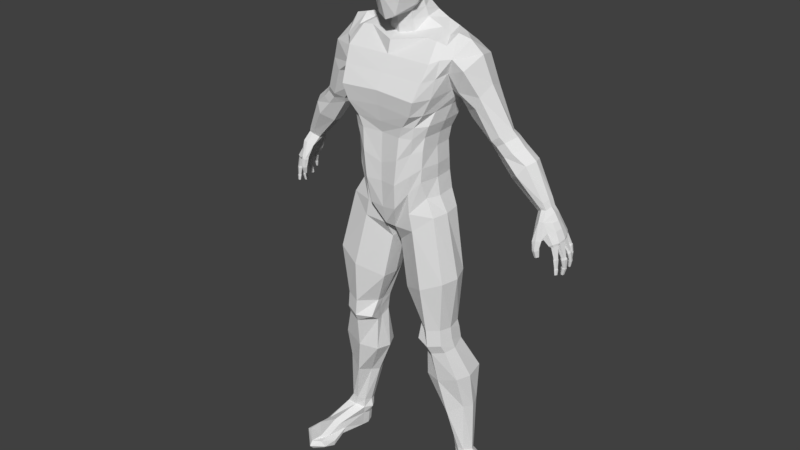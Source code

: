 # Source: CharaterModel.blend  (saved by Blender 2.79.0; exported with 4.5.12 LTS)
import bpy
from mathutils import Matrix  # noqa: F401  (used for matrix-valued properties, if any)

bpy.ops.wm.read_factory_settings(use_empty=True)
scene = bpy.context.scene
scene.name = 'Scene'

# ---- collections
col_collection_1 = bpy.data.collections.new('Collection 1'); scene.collection.children.link(col_collection_1)

# ---- materials (node trees are filled in below, after node groups)
mat_material = bpy.data.materials.new('Material')
mat_material.alpha_threshold = 0.0
mat_material.use_transparent_shadow = False
mat_material.roughness = 0.5
mat_material.line_color = (0.0, 0.0, 0.0, 1.0)

# ---- material node trees

# ---- world
world_world = bpy.data.worlds.new('World'); scene.world = world_world
world_world.color = (0.05088, 0.05088, 0.05088)
world_world.use_sun_shadow = False
world_world.sun_shadow_jitter_overblur = 0.0
world_world.cycles.sampling_method = 'MANUAL'

# ---- meshes
me_cube = bpy.data.meshes.new('Cube')
me_cube.from_pydata([(0.1268, -0.06059, 1.073), (0.136, 0.05562, 1.073), (0.141, 0.07058, 1.317), (0.1684, 0.003011, 1.418), (0.1665, -0.02634, 1.558), (0.1731, 0.06409, 1.581), (0.1479, -0.049, 1.359), (0.141, -0.07273, 1.317), (0.0, -0.1037, 0.9677), (0.0, 0.1089, 0.9376), (0.0, -0.07992, 1.557), (0.0, 0.1012, 1.575), (0.1479, 0.09467, 1.369), (0.1684, 0.1007, 1.436), (0.0, -0.1287, 1.317), (0.0, -0.1377, 1.37), (0.0, -0.1437, 1.418), (0.0, 0.1197, 1.453), (0.0, 0.1225, 1.369), (0.0, 0.08543, 1.317), (0.0, -0.1185, 1.279), (0.1289, 0.05562, 1.279), (0.1289, -0.07436, 1.279), (0.0, 0.06439, 1.279), (0.03945, -0.03015, 1.641), (0.0347, 0.04778, 1.688), (0.05827, 0.07632, 1.625), (0.04733, -0.0218, 1.576), (0.01825, -0.08045, 0.9507), (0.01825, 0.09163, 0.9206), (0.106, -0.03464, 1.572), (0.0922, 0.08048, 1.604), (0.06227, 0.09874, 1.317), (0.08073, 0.1359, 1.369), (0.09709, 0.1404, 1.443), (0.1344, -0.1437, 1.409), (0.118, -0.1377, 1.359), (0.08573, -0.1287, 1.317), (0.06999, -0.1257, 1.279), (0.06266, 0.07771, 1.279), (0.0, 0.08093, 1.616), (0.0, -0.03843, 1.568), (0.0, 0.08303, 1.119), (0.0, -0.123, 1.119), (0.129, 0.04808, 1.177), (0.1221, -0.07945, 1.177), (0.07096, 0.07771, 1.119), (0.05482, -0.1302, 1.119), (0.1516, -0.09093, 1.515), (0.09573, 0.1033, 1.55), (0.0, 0.1081, 1.543), (0.0, -0.09093, 1.515), (0.1865, 0.09885, 1.551), (0.1988, -0.04244, 1.528), (0.0, -0.123, 1.18), (0.1253, 0.04766, 1.236), (0.1253, -0.07945, 1.236), (0.06427, -0.1302, 1.204), (0.0, 0.05642, 1.202), (0.05454, 0.06974, 1.204), (0.0, 0.06394, 1.688), (0.0, -0.04678, 1.633), (0.2516, 0.0006791, 0.1384), (0.2536, 0.05681, 0.1208), (0.207, 0.01407, 0.1262), (0.2058, 0.06159, 0.1158), (0.1593, -0.06617, 1.017), (0.01682, -0.05, 0.8934), (0.1593, 0.05148, 1.017), (0.03067, 0.05992, 0.8934), (0.0, 0.1157, 0.9907), (0.04709, 0.1157, 1.002), (0.0, -0.1182, 1.028), (0.1262, 0.05562, 1.131), (0.1192, -0.0803, 1.131), (0.04709, -0.1182, 1.033), (0.1948, -0.06926, 0.627), (0.1948, 0.02474, 0.627), (0.09481, 0.02744, 0.6163), (0.09481, -0.03502, 0.6163), (0.2056, -0.05441, 0.5394), (0.2056, 0.03114, 0.5591), (0.1083, 0.03302, 0.5484), (0.1083, -0.02268, 0.5287), (0.0487, -0.05728, 0.7338), (0.2092, -0.08195, 0.8062), (0.1954, 0.04632, 0.8062), (0.06255, 0.04942, 0.7338), (0.2403, -0.0339, 0.4366), (0.2403, 0.0919, 0.4366), (0.1184, 0.0718, 0.406), (0.1118, -0.0226, 0.4051), (0.2487, -0.004071, 0.3177), (0.2487, 0.07011, 0.3177), (0.1651, 0.06889, 0.2754), (0.1738, 0.0155, 0.2748), (0.1012, -0.06232, 0.5586), (0.1999, -0.06937, 0.5693), (0.1999, 0.02778, 0.6019), (0.1012, 0.03009, 0.5912), (0.08208, -0.09156, 1.017), (0.08208, 0.07512, 1.003), (0.1393, -0.03756, 1.569), (0.1393, 0.07156, 1.591), (0.1157, 0.08348, 1.323), (0.1342, 0.1135, 1.377), (0.1528, 0.1267, 1.447), (0.158, -0.08678, 1.41), (0.1394, -0.09973, 1.358), (0.1138, -0.1085, 1.316), (0.1074, -0.108, 1.277), (0.1093, 0.06574, 1.285), (0.09541, -0.1027, 1.153), (0.1024, 0.06166, 1.153), (0.1619, 0.09343, 1.56), (0.1719, -0.06477, 1.525), (0.09774, -0.1027, 1.226), (0.1048, 0.05778, 1.226), (0.2288, -0.001009, 0.136), (0.2336, 0.06874, 0.1168), (0.094, 0.06935, 0.9595), (0.094, -0.09, 0.9595), (0.1059, 0.09337, 1.067), (0.08293, -0.09766, 1.087), (0.149, 0.03489, 0.6155), (0.149, -0.08481, 0.6155), (0.161, 0.04091, 0.5462), (0.161, -0.06909, 0.5261), (0.1357, -0.1019, 0.7694), (0.1357, 0.07605, 0.7694), (0.173, 0.1011, 0.4128), (0.173, -0.04722, 0.4128), (0.219, 0.07846, 0.2852), (0.1981, -0.0271, 0.2852), (0.1547, -0.0845, 0.5566), (0.1547, 0.03775, 0.5899), (0.1422, -0.01286, 1.072), (0.1751, 0.01887, 1.587), (0.0, -0.002739, 0.9512), (0.1475, -0.001074, 1.318), (0.155, 0.02283, 1.366), (0.1771, 0.05905, 1.413), (0.05811, 0.02726, 1.613), (0.1344, -0.009369, 1.28), (0.04773, 0.01459, 1.668), (0.01485, -0.0008579, 0.9341), (0.1098, 0.02737, 1.591), (0.1346, -0.01568, 1.178), (0.2172, 0.02323, 1.576), (0.1306, -0.0159, 1.237), (0.2675, 0.03096, 0.1312), (0.199, 0.0406, 0.1199), (0.0133, 0.01052, 0.8915), (0.1673, -0.007345, 1.016), (0.1315, -0.01234, 1.131), (0.09649, -0.007012, 0.6127), (0.2045, -0.02548, 0.6234), (0.111, 0.001949, 0.5344), (0.2162, -0.01486, 0.5452), (0.2201, -0.01651, 0.8041), (0.04664, 0.001637, 0.731), (0.0992, 0.02985, 0.4012), (0.2538, 0.02255, 0.4319), (0.1582, 0.04146, 0.2694), (0.2628, 0.03302, 0.3119), (0.2101, -0.02402, 0.5818), (0.1034, -0.01934, 0.571), (0.2924, 0.02823, 0.06176), (0.1457, 0.017, 1.575), (0.0, 0.1082, 1.504), (0.0964, 0.1239, 1.498), (0.1777, 0.1121, 1.505), (0.1788, -0.0337, 1.48), (0.1432, -0.1168, 1.463), (0.0, -0.1168, 1.467), (0.1574, 0.1218, 1.505), (0.165, -0.07557, 1.469), (0.3232, 0.08353, 1.305), (0.4478, 0.08993, 1.08), (0.4514, 0.1048, 1.088), (0.4713, 0.1047, 1.104), (0.4849, 0.09997, 1.105), (0.4649, 0.0569, 1.096), (0.4806, 0.0591, 1.099), (0.4865, 0.07902, 1.106), (0.4469, 0.06997, 1.083), (0.2993, 0.08364, 1.283), (0.2931, 0.07309, 1.267), (0.2911, 0.03308, 1.274), (0.3362, 0.01126, 1.308), (0.3115, 0.006864, 1.291), (0.344, 0.07404, 1.319), (0.3572, 0.05122, 1.322), (0.2061, 0.1128, 1.448), (0.1911, 0.0635, 1.379), (0.2132, -0.02609, 1.426), (0.233, 0.1007, 1.522), (0.1871, 0.09061, 1.4), (0.1966, 0.01254, 1.395), (0.242, -0.04482, 1.501), (0.2521, 0.03564, 1.535), (0.2207, 0.08497, 1.353), (0.2281, 0.02337, 1.341), (0.2819, -0.01845, 1.425), (0.2822, 0.04559, 1.45), (0.2563, 0.1082, 1.396), (0.2193, 0.06856, 1.335), (0.2671, -0.01568, 1.386), (0.2692, 0.1029, 1.428), (0.365, 0.1042, 1.179), (0.3587, 0.05222, 1.172), (0.4169, 0.03597, 1.23), (0.4331, 0.06574, 1.241), (0.4037, 0.1041, 1.207), (0.3602, 0.08204, 1.167), (0.3947, 0.02233, 1.196), (0.423, 0.09704, 1.239), (0.3597, 0.1032, 1.258), (0.3194, 0.08335, 1.222), (0.3488, 0.02165, 1.245), (0.3816, 0.09439, 1.272), (0.3356, 0.1033, 1.244), (0.3175, 0.04607, 1.228), (0.3742, 0.02575, 1.262), (0.394, 0.06297, 1.275), (0.3348, 0.0968, 1.286), (0.2992, 0.08129, 1.249), (0.3235, 0.0175, 1.273), (0.3562, 0.08767, 1.3), (0.3108, 0.09691, 1.268), (0.2972, 0.04275, 1.256), (0.3486, 0.02174, 1.289), (0.3689, 0.06023, 1.303), (0.5177, 0.06287, 1.039), (0.5045, 0.1265, 1.043), (0.4914, 0.03851, 1.013), (0.5016, 0.0407, 1.037), (0.5176, 0.106, 1.043), (0.5231, 0.08464, 1.044), (0.4894, 0.09067, 1.023), (0.4875, 0.1122, 1.023), (0.4831, 0.1297, 1.031), (0.4917, 0.1331, 1.04), (0.4854, 0.07754, 1.018), (0.4797, 0.05158, 1.021), (0.4763, 0.0999, 1.127), (0.4542, 0.05037, 1.113), (0.4338, 0.08873, 1.094), (0.4613, 0.1052, 1.121), (0.4783, 0.07661, 1.128), (0.4715, 0.05446, 1.121), (0.4327, 0.06655, 1.098), (0.5051, 0.1009, 1.068), (0.5118, 0.08071, 1.069), (0.4726, 0.07395, 1.038), (0.5051, 0.06034, 1.065), (0.4814, 0.1065, 1.039), (0.4747, 0.08784, 1.04), (0.4377, 0.1052, 1.103), (0.4703, 0.08395, 1.093), (0.4875, 0.03595, 1.071), (0.4989, 0.07986, 1.091), (0.4798, 0.1224, 1.074), (0.4606, 0.116, 1.065), (0.493, 0.1114, 1.081), (0.4723, 0.03383, 1.068), (0.4549, 0.04644, 1.056), (0.4563, 0.09038, 1.066), (0.5218, 0.0406, 1.005), (0.5302, 0.06466, 1.005), (0.5093, 0.09348, 0.9955), (0.5022, 0.1157, 1.004), (0.5184, 0.06834, 0.9909), (0.5105, 0.03892, 0.9979), (0.5153, 0.1316, 1.02), (0.5264, 0.1133, 1.018), (0.508, 0.07065, 0.9919), (0.5171, 0.1156, 1.006), (0.5338, 0.09098, 1.011), (0.5033, 0.137, 1.015), (0.4952, 0.133, 1.009), (0.5044, 0.05318, 0.9892), (0.5181, 0.09275, 0.9943), (0.4616, 0.02814, 1.017), (0.4733, 0.0395, 1.013), (0.4859, 0.03576, 1.009), (0.4901, 0.02934, 1.014), (0.466, 0.01665, 1.016), (0.4786, 0.01618, 1.021), (0.5333, 0.04729, 0.9605), (0.5356, 0.05488, 0.9609), (0.5296, 0.06089, 0.96), (0.5266, 0.04453, 0.9585), (0.5228, 0.0592, 0.9601), (0.52, 0.05171, 0.9586), (0.5436, 0.07633, 0.9544), (0.535, 0.07444, 0.9515), (0.5281, 0.07991, 0.9515), (0.5291, 0.0887, 0.9519), (0.5451, 0.08582, 0.9548), (0.5365, 0.0903, 0.9521), (0.53, 0.1056, 0.963), (0.5288, 0.1152, 0.9646), (0.5343, 0.1179, 0.9664), (0.541, 0.1152, 0.9677), (0.5427, 0.1063, 0.9661), (0.5371, 0.1027, 0.9626), (0.5309, 0.1364, 0.9784), (0.5317, 0.1304, 0.9768), (0.522, 0.1284, 0.9737), (0.5277, 0.1268, 0.975), (0.524, 0.1396, 0.9769), (0.5205, 0.1353, 0.975), (0.5167, 0.0424, 0.9944), (0.51, 0.05399, 0.9852), (0.5119, 0.0659, 0.986), (0.5217, 0.06573, 0.99), (0.5242, 0.04493, 0.9969), (0.5288, 0.06057, 0.9987), (0.5338, 0.08882, 1.001), (0.532, 0.06832, 0.9989), (0.5235, 0.06877, 0.9881), (0.513, 0.07163, 0.9848), (0.524, 0.091, 0.9899), (0.5159, 0.0896, 0.9893), (0.5147, 0.09767, 0.9896), (0.5097, 0.1139, 0.995), (0.531, 0.09544, 1.004), (0.5236, 0.09495, 0.9932), (0.5281, 0.1109, 1.009), (0.5223, 0.1144, 1.005), (0.5068, 0.1365, 1.009), (0.5201, 0.128, 1.012), (0.5062, 0.1214, 0.9968), (0.5022, 0.1333, 1.0), (0.521, 0.1182, 1.009), (0.5164, 0.1169, 1.001), (0.4612, 0.02595, 1.01), (0.4729, 0.03731, 1.007), (0.4856, 0.03357, 1.002), (0.4898, 0.02715, 1.008), (0.4657, 0.01446, 1.01), (0.4783, 0.01399, 1.014), (0.4646, 0.02138, 0.9821), (0.4736, 0.03026, 0.9858), (0.4843, 0.02871, 0.9862), (0.4869, 0.02227, 0.9858), (0.4688, 0.0134, 0.9812), (0.4777, 0.01117, 0.9834), (0.4653, 0.02197, 0.9783), (0.4743, 0.03086, 0.982), (0.4849, 0.02931, 0.9825), (0.4876, 0.02286, 0.9821), (0.4695, 0.014, 0.9774), (0.4784, 0.01176, 0.9796), (0.4716, 0.02656, 0.9552), (0.4775, 0.03238, 0.9576), (0.4844, 0.03136, 0.9579), (0.4862, 0.02714, 0.9577), (0.4743, 0.02134, 0.9546), (0.4801, 0.01988, 0.9561), (0.5317, 0.1064, 0.956), (0.5344, 0.0466, 0.9546), (0.537, 0.05526, 0.9551), (0.5302, 0.06211, 0.954), (0.5268, 0.04345, 0.9524), (0.5224, 0.06018, 0.9542), (0.5193, 0.05163, 0.9525), (0.5477, 0.07546, 0.9482), (0.5365, 0.073, 0.9444), (0.5275, 0.08012, 0.9445), (0.5289, 0.09156, 0.945), (0.5493, 0.08637, 0.9491), (0.5383, 0.09217, 0.9464), (0.5303, 0.1176, 0.9579), (0.5367, 0.1208, 0.96), (0.5446, 0.1175, 0.9615), (0.5465, 0.1073, 0.9597), (0.54, 0.103, 0.9556), (0.5335, 0.1381, 0.9742), (0.5345, 0.1305, 0.9722), (0.5222, 0.128, 0.9682), (0.5294, 0.126, 0.9699), (0.5248, 0.1421, 0.9723), (0.5203, 0.1368, 0.9699), (0.5357, 0.0481, 0.9264), (0.5375, 0.05382, 0.9265), (0.533, 0.05834, 0.9257), (0.5307, 0.04598, 0.925), (0.5279, 0.05709, 0.9259), (0.5257, 0.05141, 0.9249), (0.5464, 0.08055, 0.9188), (0.5386, 0.07891, 0.9184), (0.5329, 0.08357, 0.9201), (0.5339, 0.0911, 0.9202), (0.5475, 0.08773, 0.9191), (0.5401, 0.09153, 0.9194), (0.5362, 0.1133, 0.932), (0.5358, 0.1214, 0.9321), (0.5407, 0.1236, 0.9324), (0.5463, 0.1211, 0.9328), (0.5471, 0.1135, 0.9325), (0.5419, 0.1104, 0.931), (0.5357, 0.14, 0.9504), (0.5359, 0.1348, 0.95), (0.5274, 0.1332, 0.9488), (0.5322, 0.1318, 0.9495), (0.5299, 0.1428, 0.9494), (0.5265, 0.1393, 0.949), (0.5367, 0.1405, 0.9462), (0.537, 0.1344, 0.9458), (0.5271, 0.1326, 0.9444), (0.5327, 0.1309, 0.9452), (0.5301, 0.1437, 0.9451), (0.5261, 0.1396, 0.9446), (0.5343, 0.1412, 0.9288), (0.5345, 0.1381, 0.9287), (0.5295, 0.1371, 0.9281), (0.5323, 0.1363, 0.9285), (0.5309, 0.1427, 0.9281), (0.529, 0.1406, 0.9279), (0.5345, 0.1144, 0.9273), (0.5339, 0.1227, 0.9275), (0.5397, 0.1252, 0.9278), (0.5464, 0.1222, 0.9283), (0.5475, 0.1147, 0.9279), (0.5413, 0.111, 0.9262), (0.5336, 0.118, 0.9067), (0.5327, 0.1243, 0.9075), (0.5364, 0.1263, 0.9074), (0.5409, 0.1248, 0.907), (0.5421, 0.1191, 0.9061), (0.5381, 0.1163, 0.9052), (0.5464, 0.07997, 0.915), (0.5373, 0.07803, 0.9145), (0.5305, 0.08353, 0.9165), (0.5317, 0.09243, 0.9166), (0.5478, 0.08845, 0.9153), (0.539, 0.09293, 0.9156), (0.5396, 0.08307, 0.8914), (0.5334, 0.08174, 0.8917), (0.5289, 0.08548, 0.8935), (0.5297, 0.09155, 0.8935), (0.5405, 0.08885, 0.8915), (0.5346, 0.09189, 0.8924), (0.5369, 0.04749, 0.9225), (0.539, 0.05421, 0.9227), (0.5337, 0.0595, 0.9217), (0.531, 0.04501, 0.9209), (0.5277, 0.05803, 0.9219), (0.5252, 0.05137, 0.9208), (0.5367, 0.0478, 0.9053), (0.5383, 0.0525, 0.9051), (0.5347, 0.0563, 0.9042), (0.5324, 0.04609, 0.9044), (0.5304, 0.05541, 0.9045), (0.5285, 0.0507, 0.9041), (0.2909, 0.03123, 0.09439), (0.275, 0.0615, 0.1016), (0.2393, -7.465e-05, 0.1008), (0.2111, 0.01435, 0.08935), (0.2363, 0.07327, 0.08246), (0.2038, 0.06009, 0.09012), (0.1935, 0.04088, 0.08943), (0.275, 0.0009533, 0.1016), (0.3082, 0.0269, 0.001484), (0.2824, 0.05717, 0.06103), (0.2627, -0.1641, 0.04094), (0.2192, 0.02081, 0.05721), (0.2499, 0.0875, 0.03877), (0.217, 0.06258, 0.05791), (0.2146, 0.04539, 0.05151), (0.2961, -0.01384, 0.05817), (0.2881, 0.05381, 0.00869), (0.2474, 0.004454, 0.001484), (0.225, 0.02057, 0.001484), (0.252, 0.07522, 0.01305), (0.2236, 0.06439, 0.01011), (0.2204, 0.04515, 0.001484), (0.3085, -0.0235, 0.001484), (0.2624, 0.0345, 0.001484), (0.2606, -0.09156, 0.07158), (0.2415, -0.08668, 0.058), (0.2998, -0.0792, 0.0545), (0.2334, -0.06622, 0.03354), (0.3214, -0.07003, 0.03471), (0.2733, -0.08933, 0.01884), (0.3193, -0.07509, 0.006501), (0.2314, -0.08319, 0.01884), (0.2471, -0.1432, 0.0332), (0.3193, -0.1101, 0.04136), (0.2238, -0.1347, 0.01961), (0.3327, -0.09295, 0.02457), (0.2628, -0.1471, 0.001484), (0.3313, -0.09728, 0.001484), (0.2234, -0.1394, 0.001484), (0.2767, -0.1993, 0.03043), (0.248, -0.1809, 0.03041), (0.3317, -0.1454, 0.02805), (0.2724, -0.2144, 0.01712), (0.2245, -0.1849, 0.02114), (0.3459, -0.1459, 0.02055), (0.27, -0.2007, 0.001484), (0.3295, -0.1383, 0.001484), (0.2416, -0.1757, 0.001484), (0.05736, 0.08122, 1.752), (0.0, 0.08956, 1.752), (0.06298, -0.03581, 1.664), (0.0, -0.07069, 1.619), (0.05762, 0.01819, 1.837), (0.07569, 0.0002998, 1.716), (0.0587, 0.06641, 1.812), (0.0, 0.08278, 1.812), (0.03073, -0.0938, 1.636), (0.0, -0.1015, 1.621), (0.07704, -0.03528, 1.76), (0.0, 0.02653, 1.861), (0.06565, -0.09404, 1.745), (0.0, -0.1353, 1.717), (0.0, -0.0832, 1.845), (0.06683, -0.07233, 1.82), (0.06837, -0.05977, 1.708), (0.0, 0.07174, 1.655), (0.03884, -0.02632, 1.611), (0.03911, 0.05557, 1.659), (0.0, -0.04295, 1.603), (0.05249, 0.0204, 1.643)], [], [(35, 36, 15, 16), (173, 35, 16, 174), (148, 137, 5, 52), (33, 34, 17, 18), (32, 33, 18, 19), (39, 32, 19, 23), (75, 28, 8, 72), (49, 31, 11, 50), (11, 31, 26, 40), (145, 29, 9, 138), (36, 37, 14, 15), (143, 139, 2, 21), (139, 140, 12, 2), (140, 141, 13, 12), (38, 57, 54, 20), (37, 38, 20, 14), (149, 143, 21, 55), (523, 525, 61, 24), (522, 524, 25, 60), (111, 39, 59, 117), (57, 47, 43, 54), (110, 116, 57, 38), (30, 10, 41, 27), (109, 110, 38, 37), (108, 109, 37, 36), (133, 92, 62, 118), (168, 146, 31, 103), (114, 103, 31, 49), (123, 100, 28, 75), (111, 104, 32, 39), (104, 105, 33, 32), (105, 106, 34, 33), (176, 107, 35, 173), (107, 108, 36, 35), (113, 117, 59, 46), (122, 113, 46, 71), (154, 147, 44, 73), (71, 46, 42, 70), (116, 112, 47, 57), (526, 523, 24, 144), (30, 48, 51, 10), (147, 149, 55, 44), (46, 59, 58, 42), (102, 115, 48, 30), (146, 30, 27, 142), (24, 61, 508, 507), (251, 246, 182, 185), (170, 49, 50, 169), (175, 114, 49, 170), (59, 39, 23, 58), (150, 63, 458, 457), (164, 93, 63, 150), (132, 94, 65, 119), (163, 95, 64, 151), (145, 28, 67, 152), (101, 29, 69, 120), (136, 1, 68, 153), (100, 0, 66, 121), (29, 71, 70, 9), (136, 154, 73, 1), (101, 122, 71, 29), (112, 123, 75, 47), (47, 75, 72, 43), (160, 84, 79, 155), (129, 87, 78, 124), (159, 86, 77, 156), (128, 85, 76, 125), (166, 96, 83, 157), (135, 99, 82, 126), (165, 98, 81, 158), (134, 97, 80, 127), (121, 66, 85, 128), (153, 68, 86, 159), (120, 69, 87, 129), (152, 67, 84, 160), (157, 83, 91, 161), (126, 82, 90, 130), (158, 81, 89, 162), (127, 80, 88, 131), (161, 91, 95, 163), (130, 90, 94, 132), (162, 89, 93, 164), (131, 88, 92, 133), (125, 76, 97, 134), (156, 77, 98, 165), (124, 78, 99, 135), (155, 79, 96, 166), (77, 124, 135, 98), (79, 125, 134, 96), (91, 131, 133, 95), (89, 130, 132, 93), (83, 127, 131, 91), (81, 126, 130, 89), (68, 120, 129, 86), (67, 121, 128, 84), (96, 134, 127, 83), (98, 135, 126, 81), (84, 128, 125, 79), (86, 129, 124, 77), (45, 74, 123, 112), (1, 73, 122, 101), (28, 100, 121, 67), (1, 101, 120, 68), (93, 132, 119, 63), (119, 65, 462, 461), (171, 52, 114, 175), (4, 53, 115, 102), (56, 45, 112, 116), (73, 44, 113, 122), (44, 55, 117, 113), (3, 6, 108, 107), (172, 3, 107, 176), (12, 13, 106, 105), (2, 12, 105, 104), (21, 2, 104, 111), (74, 0, 100, 123), (52, 5, 103, 114), (137, 168, 103, 5), (95, 133, 118, 64), (6, 7, 109, 108), (7, 22, 110, 109), (22, 56, 116, 110), (21, 111, 117, 55), (4, 102, 168, 137), (63, 119, 461, 458), (78, 155, 166, 99), (76, 156, 165, 97), (88, 162, 164, 92), (90, 161, 163, 94), (80, 158, 162, 88), (82, 157, 161, 90), (69, 152, 160, 87), (66, 153, 159, 85), (97, 165, 158, 80), (99, 166, 157, 82), (85, 159, 156, 76), (87, 160, 155, 78), (0, 74, 154, 136), (0, 136, 153, 66), (29, 145, 152, 69), (94, 163, 151, 65), (92, 164, 150, 62), (62, 150, 457, 464), (246, 250, 183, 182), (144, 24, 507, 510), (31, 146, 142, 26), (45, 56, 149, 147), (524, 526, 144, 25), (74, 45, 147, 154), (102, 30, 146, 168), (56, 22, 143, 149), (6, 3, 141, 140), (7, 6, 140, 139), (22, 7, 139, 143), (28, 145, 138, 8), (53, 4, 137, 148), (248, 258, 179, 180), (53, 172, 176, 115), (13, 171, 175, 106), (106, 175, 170, 34), (34, 170, 169, 17), (247, 251, 185, 178), (115, 176, 173, 48), (48, 173, 174, 51), (267, 266, 254, 257), (253, 252, 237, 238), (266, 265, 287, 283), (261, 264, 252, 253), (258, 247, 178, 179), (245, 248, 180, 181), (250, 249, 184, 183), (249, 245, 181, 184), (204, 208, 191, 192), (203, 204, 192, 189), (208, 205, 177, 191), (201, 206, 187, 186), (206, 202, 188, 187), (205, 201, 186, 177), (207, 203, 189, 190), (202, 207, 190, 188), (3, 172, 195, 198), (172, 53, 199, 195), (171, 13, 197, 193), (141, 3, 198, 194), (13, 141, 194, 197), (52, 171, 193, 196), (53, 148, 200, 199), (148, 52, 196, 200), (198, 195, 207, 202), (195, 199, 203, 207), (193, 197, 201, 205), (194, 198, 202, 206), (197, 194, 206, 201), (196, 193, 205, 208), (199, 200, 204, 203), (200, 196, 208, 204), (224, 220, 216, 212), (223, 224, 212, 211), (220, 217, 213, 216), (221, 218, 214, 209), (218, 222, 210, 214), (217, 221, 209, 213), (219, 223, 211, 215), (222, 219, 215, 210), (230, 227, 219, 222), (227, 231, 223, 219), (225, 229, 221, 217), (226, 230, 222, 218), (229, 226, 218, 221), (228, 225, 217, 220), (231, 232, 224, 223), (232, 228, 220, 224), (192, 191, 228, 232), (189, 192, 232, 231), (191, 177, 225, 228), (186, 187, 226, 229), (187, 188, 230, 226), (177, 186, 229, 225), (190, 189, 231, 227), (188, 190, 227, 230), (260, 255, 233, 236), (262, 263, 241, 242), (252, 264, 234, 237), (263, 267, 257, 256), (235, 244, 284, 285), (257, 254, 243, 239), (255, 253, 238, 233), (254, 266, 244, 243), (237, 234, 274, 275), (243, 244, 281, 276), (236, 233, 269, 268), (234, 242, 279, 274), (235, 236, 268, 273), (238, 237, 275, 278), (241, 240, 271, 280), (244, 235, 273, 281), (210, 215, 246, 251), (215, 211, 250, 246), (213, 209, 258, 248), (214, 210, 251, 247), (209, 214, 247, 258), (216, 213, 248, 245), (211, 212, 249, 250), (212, 216, 245, 249), (263, 256, 240, 241), (179, 178, 267, 263), (182, 183, 260, 265), (178, 185, 266, 267), (185, 182, 265, 266), (180, 179, 263, 262), (183, 184, 261, 260), (184, 181, 264, 261), (181, 180, 262, 264), (260, 261, 253, 255), (264, 262, 242, 234), (256, 257, 239, 240), (315, 314, 294, 293), (334, 333, 309, 312), (314, 313, 292, 294), (328, 327, 305, 306), (322, 321, 296, 297), (320, 319, 299, 295), (332, 331, 311, 307), (326, 325, 301, 302), (242, 241, 280, 279), (240, 239, 270, 271), (233, 238, 278, 269), (239, 243, 276, 270), (288, 286, 340, 342), (283, 287, 341, 337), (244, 266, 283, 284), (260, 236, 286, 288), (265, 260, 288, 287), (236, 235, 285, 286), (291, 293, 366, 364), (292, 289, 362, 365), (316, 315, 293, 291), (313, 317, 289, 292), (317, 318, 290, 289), (318, 316, 291, 290), (299, 300, 373, 372), (300, 298, 371, 373), (319, 323, 300, 299), (323, 324, 298, 300), (324, 322, 297, 298), (321, 320, 295, 296), (303, 302, 374, 375), (304, 303, 375, 376), (327, 329, 304, 305), (325, 328, 306, 301), (330, 326, 302, 303), (329, 330, 303, 304), (307, 311, 383, 379), (310, 308, 380, 382), (335, 332, 307, 308), (331, 334, 312, 311), (333, 336, 310, 309), (336, 335, 308, 310), (269, 272, 316, 318), (268, 269, 318, 317), (273, 268, 317, 313), (272, 276, 315, 316), (281, 273, 313, 314), (276, 281, 314, 315), (272, 269, 320, 321), (270, 276, 322, 324), (282, 270, 324, 323), (278, 282, 323, 319), (269, 278, 319, 320), (276, 272, 321, 322), (275, 277, 330, 329), (277, 271, 326, 330), (270, 282, 328, 325), (278, 275, 329, 327), (271, 270, 325, 326), (282, 278, 327, 328), (277, 275, 335, 336), (271, 277, 336, 333), (279, 280, 334, 331), (275, 274, 332, 335), (274, 279, 331, 332), (280, 271, 333, 334), (337, 341, 347, 343), (339, 338, 344, 345), (286, 285, 339, 340), (284, 283, 337, 338), (287, 288, 342, 341), (285, 284, 338, 339), (347, 348, 354, 353), (344, 343, 349, 350), (342, 340, 346, 348), (340, 339, 345, 346), (338, 337, 343, 344), (341, 342, 348, 347), (354, 352, 358, 360), (349, 353, 359, 355), (345, 344, 350, 351), (343, 347, 353, 349), (348, 346, 352, 354), (346, 345, 351, 352), (359, 360, 358, 357), (355, 359, 357, 356), (352, 351, 357, 358), (350, 349, 355, 356), (353, 354, 360, 359), (351, 350, 356, 357), (367, 365, 388, 390), (366, 367, 390, 389), (293, 294, 367, 366), (294, 292, 365, 367), (290, 291, 364, 363), (289, 290, 363, 362), (371, 370, 393, 394), (368, 372, 395, 391), (297, 296, 369, 370), (296, 295, 368, 369), (295, 299, 372, 368), (298, 297, 370, 371), (378, 377, 401, 402), (361, 378, 402, 397), (301, 306, 378, 361), (306, 305, 377, 378), (305, 304, 376, 377), (302, 301, 361, 374), (383, 384, 408, 407), (384, 381, 405, 408), (308, 307, 379, 380), (312, 309, 381, 384), (311, 312, 384, 383), (309, 310, 382, 381), (386, 387, 447, 446), (390, 388, 448, 450), (363, 364, 387, 386), (362, 363, 386, 385), (365, 362, 385, 388), (364, 366, 389, 387), (394, 393, 435, 436), (391, 395, 437, 433), (373, 371, 394, 396), (372, 373, 396, 395), (370, 369, 392, 393), (369, 368, 391, 392), (398, 397, 421, 422), (401, 400, 424, 425), (377, 376, 400, 401), (374, 361, 397, 398), (376, 375, 399, 400), (375, 374, 398, 399), (406, 404, 410, 412), (405, 406, 412, 411), (381, 382, 406, 405), (382, 380, 404, 406), (379, 383, 407, 403), (380, 379, 403, 404), (414, 411, 417, 420), (410, 409, 415, 416), (403, 407, 413, 409), (404, 403, 409, 410), (408, 405, 411, 414), (407, 408, 414, 413), (415, 419, 418, 416), (419, 420, 417, 418), (413, 414, 420, 419), (411, 412, 418, 417), (412, 410, 416, 418), (409, 413, 419, 415), (423, 422, 428, 429), (424, 423, 429, 430), (400, 399, 423, 424), (399, 398, 422, 423), (397, 402, 426, 421), (402, 401, 425, 426), (431, 430, 429, 432), (428, 427, 432, 429), (421, 426, 432, 427), (426, 425, 431, 432), (425, 424, 430, 431), (422, 421, 427, 428), (436, 435, 441, 442), (433, 437, 443, 439), (396, 394, 436, 438), (395, 396, 438, 437), (393, 392, 434, 435), (392, 391, 433, 434), (442, 441, 440, 444), (440, 439, 443, 444), (438, 436, 442, 444), (437, 438, 444, 443), (435, 434, 440, 441), (434, 433, 439, 440), (447, 449, 455, 453), (448, 445, 451, 454), (385, 386, 446, 445), (388, 385, 445, 448), (387, 389, 449, 447), (389, 390, 450, 449), (454, 451, 452, 453), (456, 454, 453, 455), (449, 450, 456, 455), (450, 448, 454, 456), (446, 447, 453, 452), (445, 446, 452, 451), (458, 461, 469, 466), (464, 457, 167, 472), (457, 458, 466, 167), (461, 462, 470, 469), (65, 151, 463, 462), (118, 62, 464, 459), (151, 64, 460, 463), (64, 118, 459, 460), (167, 466, 473, 465), (469, 470, 477, 476), (468, 460, 482, 484), (470, 471, 478, 477), (463, 460, 468, 471), (474, 475, 488, 486), (462, 463, 471, 470), (459, 464, 483, 481), (480, 476, 477, 478), (465, 473, 476, 480), (479, 465, 480, 474), (474, 480, 478, 475), (472, 167, 465, 479), (466, 469, 476, 473), (471, 468, 475, 478), (464, 472, 485, 483), (486, 488, 495, 493), (482, 481, 467, 489), (488, 484, 491, 495), (483, 485, 492, 490), (475, 468, 484, 488), (479, 474, 486, 487), (472, 479, 487, 485), (460, 459, 481, 482), (495, 491, 500, 504), (490, 492, 501, 498), (494, 493, 502, 503), (467, 490, 498, 496), (484, 482, 489, 491), (485, 487, 494, 492), (481, 483, 490, 467), (487, 486, 493, 494), (499, 501, 503, 502), (497, 496, 499, 500), (496, 498, 501, 499), (500, 499, 502, 504), (489, 467, 496, 497), (493, 495, 504, 502), (491, 489, 497, 500), (492, 494, 503, 501), (505, 510, 515, 511), (510, 521, 515), (25, 144, 510, 505), (60, 25, 505, 506), (515, 521, 517, 520), (512, 511, 509, 516), (507, 508, 514, 513), (506, 505, 511, 512), (520, 519, 516, 509), (517, 518, 519, 520), (511, 515, 520, 509), (513, 514, 518, 517), (517, 521, 513), (521, 510, 507, 513), (26, 142, 526, 524), (142, 27, 523, 526), (40, 26, 524, 522), (27, 41, 525, 523)])
me_cube.materials.append(mat_material)
me_cube.use_remesh_preserve_volume = False
me_cube.use_remesh_preserve_attributes = False
me_cube.use_mirror_vertex_groups = False
me_cube.update()

# ---- objects
ob_playermodel = bpy.data.objects.new('PlayerModel', me_cube)

# ---- transforms, parenting, visibility, modifiers, constraints
ob_playermodel.location = (0.0, 0.0, 0.0)
ob_playermodel.lock_rotations_4d = False
ob_playermodel.empty_display_type = 'ARROWS'
ob_playermodel.lineart.crease_threshold = 0.0
_m = ob_playermodel.modifiers.new('Mirror', 'MIRROR')
_m.use_clip = True

# ---- collection membership
col_collection_1.objects.link(ob_playermodel)

# ---- scene / render settings (as saved in the file)
scene.frame_start = 1; scene.frame_end = 250; scene.frame_set(0)
scene.render.engine = 'BLENDER_EEVEE_NEXT'
scene.render.resolution_percentage = 50
scene.render.dither_intensity = 0.0
scene.cycles.use_denoising = False
scene.cycles.samples = 128
scene.cycles.sampling_pattern = 'TABULATED_SOBOL'
scene.cycles.light_sampling_threshold = 0.0
scene.cycles.use_adaptive_sampling = False
scene.cycles.use_light_tree = False
scene.cycles.blur_glossy = 0.0
scene.cycles.sample_clamp_indirect = 0.0
scene.view_settings.view_transform = 'Standard'
bpy.context.view_layer.update()

# ---- added for rendering (the .blend has no active camera and no usable light): camera, sun
cam_auto = bpy.data.cameras.new('AutoCamera')
cam_auto.lens = 50.0
cam_auto.sensor_width = 36.0
cam_auto.clip_end = 1000.0
ob_auto_camera = bpy.data.objects.new('AutoCamera', cam_auto)
scene.collection.objects.link(ob_auto_camera)
ob_auto_camera.location = (2.0252, -2.46562, 2.55117)
ob_auto_camera.rotation_euler = (1.09748, -7.21219e-08, 0.694738)
scene.camera = ob_auto_camera
light_auto_sun = bpy.data.lights.new('AutoSun', 'SUN')
light_auto_sun.energy = 3.0
light_auto_sun.angle = 0.0523599
ob_auto_sun = bpy.data.objects.new('AutoSun', light_auto_sun)
scene.collection.objects.link(ob_auto_sun)
ob_auto_sun.rotation_euler = (0.872665, 0.174533, 0.523599)
bpy.context.view_layer.update()
